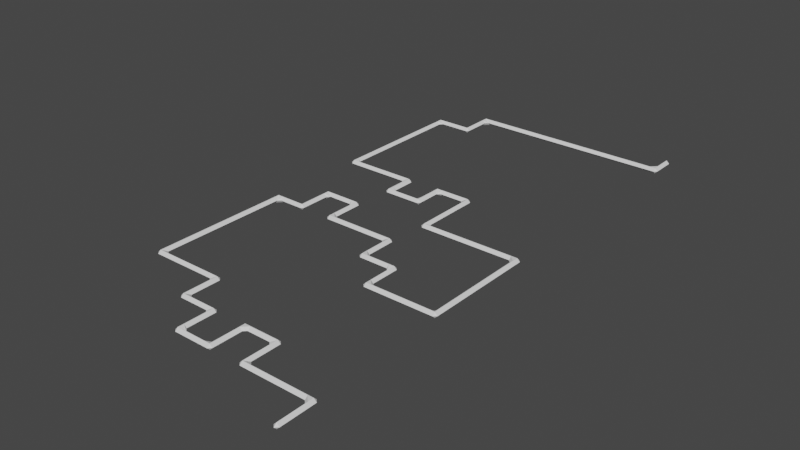 # Source: mazeSolution.blend  (saved by Blender 2.82.7; exported with 4.5.12 LTS)
import bpy
from mathutils import Matrix  # noqa: F401  (used for matrix-valued properties, if any)

bpy.ops.wm.read_factory_settings(use_empty=True)
scene = bpy.context.scene
scene.name = 'Scene'

# ---- collections
col_collection = bpy.data.collections.new('Collection'); scene.collection.children.link(col_collection)

# ---- world
world_world = bpy.data.worlds.new('World'); scene.world = world_world
world_world.use_nodes = True; world_world.node_tree.nodes.clear()
_N = world_world.node_tree.nodes; _L = world_world.node_tree.links
n0 = _N.new('ShaderNodeOutputWorld'); n0.name = 'World Output'; n0.location = (300, 300)
n1 = _N.new('ShaderNodeBackground'); n1.name = 'Background'; n1.location = (10, 300)
n1.inputs[0].default_value = (0.05088, 0.05088, 0.05088, 1.0)
_L.new(n1.outputs[0], n0.inputs[0])
n0.is_active_output = True
world_world.color = (0.05088, 0.05088, 0.05088)
world_world.use_sun_shadow = False
world_world.sun_shadow_jitter_overblur = 0.0

# ---- meshes
me_cube_001 = bpy.data.meshes.new('Cube.001')
me_cube_001.from_pydata([(-0.3447, -0.3954, -0.4716), (-0.3447, -0.3954, 0.4716), (-0.3447, 0.5477, -0.4716), (-0.3447, 0.5477, 0.4716), (0.5984, -0.3954, -0.4716), (0.5984, -0.3954, 0.4716), (0.5984, 0.5477, -0.4716), (0.5984, 0.5477, 0.4716), (-0.3447, 5.598, -0.4716), (-0.3447, 5.598, 0.4716), (0.5984, 5.598, -0.4716), (0.5984, 5.598, 0.4716), (-0.3447, 6.6, -0.4716), (-0.3447, 6.6, 0.4716), (0.5984, 6.6, -0.4716), (0.5984, 6.6, 0.4716), (-11.42, 5.598, -0.4716), (-11.42, 5.598, 0.4716), (-11.42, 6.6, -0.4716), (-11.42, 6.6, 0.4716), (-12.39, 5.598, -0.4716), (-12.39, 5.598, 0.4716), (-12.39, 6.6, -0.4716), (-12.39, 6.6, 0.4716), (-11.42, 11.61, -0.4716), (-11.42, 11.61, 0.4716), (-12.39, 11.61, -0.4716), (-12.39, 11.61, 0.4716), (-11.42, 12.64, -0.4716), (-11.42, 12.64, 0.4716), (-12.39, 12.64, -0.4716), (-12.39, 12.64, 0.4716), (-17.37, 11.61, -0.4716), (-17.37, 11.61, 0.4716), (-17.37, 12.64, -0.4716), (-17.37, 12.64, 0.4716), (-18.37, 11.61, -0.4716), (-18.37, 11.61, 0.4716), (-18.37, 12.64, -0.4716), (-18.37, 12.64, 0.4716), (-17.37, 6.562, -0.4716), (-17.37, 6.562, 0.4716), (-18.37, 6.562, -0.4716), (-18.37, 6.562, 0.4716), (-17.37, 5.572, -0.4716), (-17.37, 5.572, 0.4716), (-18.37, 5.572, -0.4716), (-18.37, 5.572, 0.4716), (-23.4, 6.562, -0.4716), (-23.4, 6.562, 0.4716), (-23.4, 5.572, -0.4716), (-23.4, 5.572, 0.4716), (-24.41, 6.562, -0.4716), (-24.41, 6.562, 0.4716), (-24.41, 5.572, -0.4716), (-24.41, 5.572, 0.4716), (-23.4, 11.64, -0.4716), (-23.4, 11.64, 0.4716), (-24.41, 11.64, -0.4716), (-24.41, 11.64, 0.4716), (-23.4, 12.58, -0.4716), (-23.4, 12.58, 0.4716), (-24.41, 12.58, -0.4716), (-24.41, 12.58, 0.4716), (-29.41, 11.64, -0.4716), (-29.41, 11.64, 0.4716), (-29.41, 12.58, -0.4716), (-29.41, 12.58, 0.4716), (-30.43, 11.64, -0.4716), (-30.43, 11.64, 0.4716), (-30.43, 12.58, -0.4716), (-30.43, 12.58, 0.4716), (-29.41, 17.63, -0.4716), (-29.41, 17.63, 0.4716), (-30.43, 17.63, -0.4716), (-30.43, 17.63, 0.4716), (-29.41, 18.6, -0.4716), (-29.41, 18.6, 0.4716), (-30.43, 18.6, -0.4716), (-30.43, 18.6, 0.4716), (-41.48, 17.63, -0.4716), (-41.48, 17.63, 0.4716), (-41.48, 18.6, -0.4716), (-41.48, 18.6, 0.4716), (-42.54, 17.63, -0.4716), (-42.54, 17.63, 0.4716), (-42.54, 18.6, -0.4716), (-42.54, 18.6, 0.4716), (-41.48, 41.58, -0.4716), (-41.48, 41.58, 0.4716), (-42.54, 41.58, -0.4716), (-42.54, 41.58, 0.4716), (-41.48, 42.58, -0.4716), (-41.48, 42.58, 0.4716), (-42.54, 42.58, -0.4716), (-42.54, 42.58, 0.4716), (-37.37, 41.58, -0.4716), (-37.37, 41.58, 0.4716), (-37.37, 42.58, -0.4716), (-37.37, 42.58, 0.4716), (-36.35, 41.58, -0.4716), (-36.35, 41.58, 0.4716), (-36.35, 42.58, -0.4716), (-36.35, 42.58, 0.4716), (-37.37, 47.65, -0.4716), (-37.37, 47.65, 0.4716), (-36.35, 47.65, -0.4716), (-36.35, 47.65, 0.4716), (-37.37, 48.62, -0.4716), (-37.37, 48.62, 0.4716), (-36.35, 48.62, -0.4716), (-36.35, 48.62, 0.4716), (-31.34, 47.65, -0.4716), (-31.34, 47.65, 0.4716), (-31.34, 48.62, -0.4716), (-31.34, 48.62, 0.4716), (-30.34, 47.65, -0.4716), (-30.34, 47.65, 0.4716), (-30.34, 48.62, -0.4716), (-30.34, 48.62, 0.4716), (-31.34, 42.58, -0.4716), (-31.34, 42.58, 0.4716), (-30.34, 42.58, -0.4716), (-30.34, 42.58, 0.4716), (-31.34, 41.54, -0.4716), (-31.34, 41.54, 0.4716), (-30.34, 41.54, -0.4716), (-30.34, 41.54, 0.4716), (-19.35, 42.58, -0.4716), (-19.35, 42.58, 0.4716), (-19.35, 41.54, -0.4716), (-19.35, 41.54, 0.4716), (-18.34, 42.58, -0.4716), (-18.34, 42.58, 0.4716), (-18.34, 41.54, -0.4716), (-18.34, 41.54, 0.4716), (-19.35, 36.59, -0.4716), (-19.35, 36.59, 0.4716), (-18.34, 36.59, -0.4716), (-18.34, 36.59, 0.4716), (-19.35, 35.58, -0.4716), (-19.35, 35.58, 0.4716), (-18.34, 35.58, -0.4716), (-18.34, 35.58, 0.4716), (-13.35, 36.59, -0.4716), (-13.35, 36.59, 0.4716), (-13.35, 35.58, -0.4716), (-13.35, 35.58, 0.4716), (-12.41, 36.59, -0.4716), (-12.41, 36.59, 0.4716), (-12.41, 35.58, -0.4716), (-12.41, 35.58, 0.4716), (-13.35, 30.62, -0.4716), (-13.35, 30.62, 0.4716), (-12.41, 30.62, -0.4716), (-12.41, 30.62, 0.4716), (-13.35, 29.6, -0.4716), (-13.35, 29.6, 0.4716), (-12.41, 29.6, -0.4716), (-12.41, 29.6, 0.4716), (-1.372, 30.62, -0.4716), (-1.372, 30.62, 0.4716), (-1.372, 29.6, -0.4716), (-1.372, 29.6, 0.4716), (-0.332, 30.62, -0.4716), (-0.332, 30.62, 0.4716), (-0.332, 29.6, -0.4716), (-0.332, 29.6, 0.4716), (-1.372, 42.56, -0.4716), (-1.372, 42.56, 0.4716), (-0.332, 42.56, -0.4716), (-0.332, 42.56, 0.4716), (-1.372, 48.61, -0.4716), (-1.372, 48.61, 0.4716), (-0.332, 48.61, -0.4716), (-0.332, 48.61, 0.4716), (-1.372, 49.63, -0.4716), (-1.372, 49.63, 0.4716), (-0.332, 49.63, -0.4716), (-0.332, 49.63, 0.4716), (-17.4, 48.61, -0.4716), (-17.4, 48.61, 0.4716), (-17.4, 49.63, -0.4716), (-17.4, 49.63, 0.4716), (-18.36, 48.61, -0.4716), (-18.36, 48.61, 0.4716), (-18.36, 49.63, -0.4716), (-18.36, 49.63, 0.4716), (-17.4, 59.69, -0.4716), (-17.4, 59.69, 0.4716), (-18.36, 59.69, -0.4716), (-18.36, 59.69, 0.4716), (-17.4, 60.68, -0.4716), (-17.4, 60.68, 0.4716), (-18.36, 60.68, -0.4716), (-18.36, 60.68, 0.4716), (-23.43, 59.69, -0.4716), (-23.43, 59.69, 0.4716), (-23.43, 60.68, -0.4716), (-23.43, 60.68, 0.4716), (-24.48, 59.69, -0.4716), (-24.48, 59.69, 0.4716), (-24.48, 60.68, -0.4716), (-24.48, 60.68, 0.4716), (-23.43, 55.68, -0.4716), (-23.43, 55.68, 0.4716), (-24.48, 55.68, -0.4716), (-24.48, 55.68, 0.4716), (-23.43, 54.71, -0.4716), (-23.43, 54.71, 0.4716), (-24.48, 54.71, -0.4716), (-24.48, 54.71, 0.4716), (-29.41, 55.68, -0.4716), (-29.41, 55.68, 0.4716), (-29.41, 54.71, -0.4716), (-29.41, 54.71, 0.4716), (-30.55, 55.68, -0.4716), (-30.55, 55.68, 0.4716), (-30.55, 54.71, -0.4716), (-30.55, 54.71, 0.4716), (-29.41, 59.68, -0.4716), (-29.41, 59.68, 0.4716), (-30.55, 59.68, -0.4716), (-30.55, 59.68, 0.4716), (-29.41, 60.63, -0.4716), (-29.41, 60.63, 0.4716), (-30.55, 60.63, -0.4716), (-30.55, 60.63, 0.4716), (-41.52, 59.68, -0.4716), (-41.52, 59.68, 0.4716), (-41.52, 60.63, -0.4716), (-41.52, 60.63, 0.4716), (-42.51, 59.68, -0.4716), (-42.51, 59.68, 0.4716), (-42.51, 60.63, -0.4716), (-42.51, 60.63, 0.4716), (-41.52, 68.76, -0.4716), (-41.52, 68.76, 0.4716), (-42.51, 68.76, -0.4716), (-42.51, 68.76, 0.4716), (-41.52, 83.72, -0.4716), (-41.52, 83.72, 0.4716), (-42.51, 83.72, -0.4716), (-42.51, 83.72, 0.4716), (-41.52, 84.68, -0.4716), (-41.52, 84.68, 0.4716), (-42.51, 84.68, -0.4716), (-42.51, 84.68, 0.4716), (-36.39, 83.72, -0.4716), (-36.39, 83.72, 0.4716), (-36.39, 84.68, -0.4716), (-36.39, 84.68, 0.4716), (-35.41, 83.72, -0.4716), (-35.41, 83.72, 0.4716), (-35.41, 84.68, -0.4716), (-35.41, 84.68, 0.4716), (-36.39, 89.55, -0.4716), (-36.39, 89.55, 0.4716), (-35.41, 89.55, -0.4716), (-35.41, 89.55, 0.4716), (-36.39, 90.59, -0.4716), (-36.39, 90.59, 0.4716), (-35.41, 90.59, -0.4716), (-35.41, 90.59, 0.4716), (-1.352, 89.55, -0.4716), (-1.352, 89.55, 0.4716), (-1.352, 90.59, -0.4716), (-1.352, 90.59, 0.4716), (-0.3316, 89.55, -0.4716), (-0.3316, 89.55, 0.4716), (-0.3316, 90.59, -0.4716), (-0.3316, 90.59, 0.4716), (-1.352, 94.62, -0.4716), (-1.352, 94.62, 0.4716), (-0.3316, 94.62, -0.4716), (-0.3316, 94.62, 0.4716)], [], [(0, 1, 3, 2), (3, 7, 11, 9), (6, 7, 5, 4), (4, 5, 1, 0), (2, 6, 4, 0), (7, 3, 1, 5), (9, 11, 15, 13), (2, 3, 9, 8), (7, 6, 10, 11), (6, 2, 8, 10), (12, 13, 15, 14), (9, 13, 19, 17), (11, 10, 14, 15), (10, 8, 12, 14), (17, 19, 23, 21), (8, 9, 17, 16), (12, 8, 16, 18), (13, 12, 18, 19), (20, 21, 23, 22), (16, 17, 21, 20), (18, 16, 20, 22), (18, 22, 26, 24), (24, 26, 30, 28), (22, 23, 27, 26), (19, 18, 24, 25), (23, 19, 25, 27), (29, 28, 30, 31), (27, 31, 35, 33), (27, 25, 29, 31), (25, 24, 28, 29), (32, 33, 41, 40), (26, 27, 33, 32), (30, 26, 32, 34), (31, 30, 34, 35), (36, 37, 39, 38), (33, 35, 39, 37), (35, 34, 38, 39), (34, 32, 36, 38), (41, 43, 47, 45), (33, 37, 43, 41), (37, 36, 42, 43), (36, 32, 40, 42), (44, 45, 47, 46), (40, 41, 45, 44), (42, 40, 44, 46), (42, 46, 50, 48), (50, 51, 55, 54), (46, 47, 51, 50), (43, 42, 48, 49), (47, 43, 49, 51), (53, 52, 54, 55), (51, 49, 53, 55), (52, 53, 59, 58), (48, 50, 54, 52), (56, 58, 62, 60), (48, 52, 58, 56), (49, 48, 56, 57), (53, 49, 57, 59), (61, 60, 62, 63), (59, 63, 67, 65), (59, 57, 61, 63), (57, 56, 60, 61), (66, 64, 68, 70), (58, 59, 65, 64), (62, 58, 64, 66), (63, 62, 66, 67), (68, 69, 71, 70), (64, 65, 69, 68), (65, 67, 71, 69), (66, 70, 74, 72), (72, 74, 78, 76), (70, 71, 75, 74), (67, 66, 72, 73), (71, 67, 73, 75), (77, 76, 78, 79), (73, 72, 76, 77), (75, 73, 77, 79), (75, 79, 83, 81), (81, 83, 87, 85), (79, 78, 82, 83), (74, 75, 81, 80), (78, 74, 80, 82), (84, 85, 87, 86), (82, 86, 90, 88), (82, 80, 84, 86), (80, 81, 85, 84), (88, 90, 94, 92), (83, 82, 88, 89), (87, 83, 89, 91), (86, 87, 91, 90), (93, 92, 94, 95), (90, 91, 95, 94), (91, 89, 93, 95), (92, 93, 99, 98), (96, 98, 102, 100), (93, 89, 97, 99), (88, 92, 98, 96), (89, 88, 96, 97), (101, 100, 102, 103), (97, 96, 100, 101), (99, 97, 101, 103), (99, 103, 107, 105), (106, 104, 108, 110), (103, 102, 106, 107), (98, 99, 105, 104), (102, 98, 104, 106), (108, 109, 111, 110), (104, 105, 109, 108), (105, 107, 111, 109), (111, 107, 113, 115), (115, 113, 117, 119), (106, 110, 114, 112), (110, 111, 115, 114), (107, 106, 112, 113), (117, 116, 118, 119), (114, 115, 119, 118), (112, 114, 118, 116), (117, 113, 121, 123), (121, 120, 124, 125), (116, 117, 123, 122), (112, 116, 122, 120), (113, 112, 120, 121), (125, 124, 126, 127), (120, 122, 126, 124), (127, 126, 130, 131), (123, 121, 125, 127), (130, 128, 132, 134), (126, 122, 128, 130), (122, 123, 129, 128), (123, 127, 131, 129), (132, 133, 135, 134), (128, 129, 133, 132), (129, 131, 135, 133), (135, 131, 137, 139), (138, 139, 145, 144), (130, 134, 138, 136), (134, 135, 139, 138), (131, 130, 136, 137), (141, 140, 142, 143), (136, 138, 142, 140), (137, 136, 140, 141), (139, 137, 141, 143), (146, 144, 148, 150), (139, 143, 147, 145), (142, 138, 144, 146), (143, 142, 146, 147), (148, 149, 151, 150), (151, 147, 153, 155), (145, 147, 151, 149), (144, 145, 149, 148), (152, 154, 158, 156), (147, 146, 152, 153), (146, 150, 154, 152), (150, 151, 155, 154), (157, 156, 158, 159), (153, 152, 156, 157), (155, 153, 157, 159), (159, 158, 162, 163), (162, 160, 164, 166), (154, 155, 161, 160), (158, 154, 160, 162), (155, 159, 163, 161), (164, 165, 167, 166), (165, 164, 170, 171), (161, 163, 167, 165), (163, 162, 166, 167), (169, 171, 175, 173), (160, 161, 169, 168), (161, 165, 171, 169), (164, 160, 168, 170), (174, 172, 176, 178), (171, 170, 174, 175), (170, 168, 172, 174), (168, 169, 173, 172), (176, 177, 179, 178), (172, 173, 181, 180), (173, 175, 179, 177), (175, 174, 178, 179), (183, 182, 188, 189), (173, 177, 183, 181), (176, 172, 180, 182), (177, 176, 182, 183), (184, 185, 187, 186), (182, 180, 184, 186), (180, 181, 185, 184), (181, 183, 187, 185), (191, 189, 193, 195), (182, 186, 190, 188), (187, 183, 189, 191), (186, 187, 191, 190), (193, 192, 194, 195), (194, 190, 196, 198), (188, 190, 194, 192), (189, 188, 192, 193), (197, 199, 203, 201), (190, 191, 197, 196), (191, 195, 199, 197), (195, 194, 198, 199), (200, 201, 203, 202), (197, 201, 207, 205), (198, 196, 200, 202), (199, 198, 202, 203), (205, 207, 211, 209), (196, 197, 205, 204), (200, 196, 204, 206), (201, 200, 206, 207), (208, 209, 211, 210), (204, 205, 209, 208), (206, 204, 208, 210), (206, 210, 214, 212), (212, 214, 218, 216), (210, 211, 215, 214), (207, 206, 212, 213), (211, 207, 213, 215), (217, 216, 218, 219), (214, 215, 219, 218), (215, 213, 217, 219), (216, 217, 223, 222), (223, 221, 225, 227), (217, 213, 221, 223), (212, 216, 222, 220), (213, 212, 220, 221), (225, 224, 226, 227), (227, 226, 230, 231), (220, 222, 226, 224), (221, 220, 224, 225), (229, 231, 235, 233), (226, 222, 228, 230), (222, 223, 229, 228), (223, 227, 231, 229), (232, 233, 235, 234), (228, 229, 233, 232), (230, 228, 232, 234), (230, 234, 238, 236), (239, 237, 241, 243), (234, 235, 239, 238), (231, 230, 236, 237), (235, 231, 237, 239), (243, 241, 245, 247), (237, 236, 240, 241), (236, 238, 242, 240), (238, 239, 243, 242), (245, 244, 246, 247), (241, 240, 248, 249), (240, 242, 246, 244), (242, 243, 247, 246), (251, 249, 253, 255), (240, 244, 250, 248), (245, 241, 249, 251), (244, 245, 251, 250), (253, 252, 254, 255), (249, 248, 252, 253), (248, 250, 254, 252), (254, 250, 256, 258), (258, 256, 260, 262), (251, 255, 259, 257), (255, 254, 258, 259), (250, 251, 257, 256), (260, 261, 263, 262), (263, 259, 265, 267), (257, 259, 263, 261), (256, 257, 261, 260), (267, 265, 269, 271), (259, 258, 264, 265), (258, 262, 266, 264), (262, 263, 267, 266), (269, 268, 270, 271), (271, 270, 274, 275), (264, 266, 270, 268), (265, 264, 268, 269), (272, 273, 275, 274), (270, 266, 272, 274), (266, 267, 273, 272), (267, 271, 275, 273)])
_uv = me_cube_001.uv_layers.new(name='UVMap')
_uv.uv.foreach_set('vector', [0.375, 0.0, 0.625, 0.0, 0.625, 0.25, 0.375, 0.25, 0.875, 0.5, 0.625, 0.5, 0.625, 0.5, 0.875, 0.5, 0.375, 0.5, 0.625, 0.5, 0.625, 0.75, 0.375, 0.75, 0.375, 0.75, 0.625, 0.75, 0.625, 1.0, 0.375, 1.0, 0.125, 0.5, 0.375, 0.5, 0.375, 0.75, 0.125, 0.75, 0.625, 0.5, 0.875, 0.5, 0.875, 0.75, 0.625, 0.75, 0.875, 0.5, 0.625, 0.5, 0.625, 0.5, 0.875, 0.5, 0.375, 0.25, 0.625, 0.25, 0.625, 0.25, 0.375, 0.25, 0.625, 0.5, 0.375, 0.5, 0.375, 0.5, 0.625, 0.5, 0.375, 0.5, 0.125, 0.5, 0.125, 0.5, 0.375, 0.5, 0.375, 0.25, 0.625, 0.25, 0.625, 0.5, 0.375, 0.5, 0.875, 0.5, 0.875, 0.5, 0.875, 0.5, 0.875, 0.5, 0.625, 0.5, 0.375, 0.5, 0.375, 0.5, 0.625, 0.5, 0.375, 0.5, 0.125, 0.5, 0.125, 0.5, 0.375, 0.5, 0.875, 0.5, 0.875, 0.5, 0.875, 0.5, 0.875, 0.5, 0.375, 0.25, 0.625, 0.25, 0.625, 0.25, 0.375, 0.25, 0.125, 0.5, 0.125, 0.5, 0.125, 0.5, 0.125, 0.5, 0.625, 0.25, 0.375, 0.25, 0.375, 0.25, 0.625, 0.25, 0.375, 0.25, 0.625, 0.25, 0.625, 0.25, 0.375, 0.25, 0.375, 0.25, 0.625, 0.25, 0.625, 0.25, 0.375, 0.25, 0.125, 0.5, 0.125, 0.5, 0.125, 0.5, 0.125, 0.5, 0.125, 0.5, 0.125, 0.5, 0.125, 0.5, 0.125, 0.5, 0.125, 0.5, 0.125, 0.5, 0.125, 0.5, 0.125, 0.5, 0.375, 0.25, 0.625, 0.25, 0.625, 0.25, 0.375, 0.25, 0.625, 0.25, 0.375, 0.25, 0.375, 0.25, 0.625, 0.25, 0.875, 0.5, 0.875, 0.5, 0.875, 0.5, 0.875, 0.5, 0.625, 0.25, 0.375, 0.25, 0.375, 0.25, 0.625, 0.25, 0.875, 0.5, 0.875, 0.5, 0.875, 0.5, 0.875, 0.5, 0.875, 0.5, 0.875, 0.5, 0.875, 0.5, 0.875, 0.5, 0.625, 0.25, 0.375, 0.25, 0.375, 0.25, 0.625, 0.25, 0.375, 0.25, 0.625, 0.25, 0.625, 0.25, 0.375, 0.25, 0.375, 0.25, 0.625, 0.25, 0.625, 0.25, 0.375, 0.25, 0.125, 0.5, 0.125, 0.5, 0.125, 0.5, 0.125, 0.5, 0.625, 0.25, 0.375, 0.25, 0.375, 0.25, 0.625, 0.25, 0.375, 0.25, 0.625, 0.25, 0.625, 0.25, 0.375, 0.25, 0.875, 0.5, 0.875, 0.5, 0.875, 0.5, 0.875, 0.5, 0.625, 0.25, 0.375, 0.25, 0.375, 0.25, 0.625, 0.25, 0.125, 0.5, 0.125, 0.5, 0.125, 0.5, 0.125, 0.5, 0.875, 0.5, 0.875, 0.5, 0.875, 0.5, 0.875, 0.5, 0.875, 0.5, 0.875, 0.5, 0.875, 0.5, 0.875, 0.5, 0.625, 0.25, 0.375, 0.25, 0.375, 0.25, 0.625, 0.25, 0.125, 0.5, 0.125, 0.5, 0.125, 0.5, 0.125, 0.5, 0.375, 0.25, 0.625, 0.25, 0.625, 0.25, 0.375, 0.25, 0.375, 0.25, 0.625, 0.25, 0.625, 0.25, 0.375, 0.25, 0.125, 0.5, 0.125, 0.5, 0.125, 0.5, 0.125, 0.5, 0.125, 0.5, 0.125, 0.5, 0.125, 0.5, 0.125, 0.5, 0.375, 0.25, 0.625, 0.25, 0.625, 0.25, 0.375, 0.25, 0.375, 0.25, 0.625, 0.25, 0.625, 0.25, 0.375, 0.25, 0.625, 0.25, 0.375, 0.25, 0.375, 0.25, 0.625, 0.25, 0.875, 0.5, 0.875, 0.5, 0.875, 0.5, 0.875, 0.5, 0.625, 0.25, 0.375, 0.25, 0.375, 0.25, 0.625, 0.25, 0.875, 0.5, 0.875, 0.5, 0.875, 0.5, 0.875, 0.5, 0.375, 0.25, 0.625, 0.25, 0.625, 0.25, 0.375, 0.25, 0.125, 0.5, 0.125, 0.5, 0.125, 0.5, 0.125, 0.5, 0.125, 0.5, 0.125, 0.5, 0.125, 0.5, 0.125, 0.5, 0.125, 0.5, 0.125, 0.5, 0.125, 0.5, 0.125, 0.5, 0.625, 0.25, 0.375, 0.25, 0.375, 0.25, 0.625, 0.25, 0.875, 0.5, 0.875, 0.5, 0.875, 0.5, 0.875, 0.5, 0.625, 0.25, 0.375, 0.25, 0.375, 0.25, 0.625, 0.25, 0.875, 0.5, 0.875, 0.5, 0.875, 0.5, 0.875, 0.5, 0.875, 0.5, 0.875, 0.5, 0.875, 0.5, 0.875, 0.5, 0.625, 0.25, 0.375, 0.25, 0.375, 0.25, 0.625, 0.25, 0.125, 0.5, 0.125, 0.5, 0.125, 0.5, 0.125, 0.5, 0.375, 0.25, 0.625, 0.25, 0.625, 0.25, 0.375, 0.25, 0.125, 0.5, 0.125, 0.5, 0.125, 0.5, 0.125, 0.5, 0.625, 0.25, 0.375, 0.25, 0.375, 0.25, 0.625, 0.25, 0.375, 0.25, 0.625, 0.25, 0.625, 0.25, 0.375, 0.25, 0.375, 0.25, 0.625, 0.25, 0.625, 0.25, 0.375, 0.25, 0.875, 0.5, 0.875, 0.5, 0.875, 0.5, 0.875, 0.5, 0.125, 0.5, 0.125, 0.5, 0.125, 0.5, 0.125, 0.5, 0.125, 0.5, 0.125, 0.5, 0.125, 0.5, 0.125, 0.5, 0.375, 0.25, 0.625, 0.25, 0.625, 0.25, 0.375, 0.25, 0.625, 0.25, 0.375, 0.25, 0.375, 0.25, 0.625, 0.25, 0.875, 0.5, 0.875, 0.5, 0.875, 0.5, 0.875, 0.5, 0.625, 0.25, 0.375, 0.25, 0.375, 0.25, 0.625, 0.25, 0.625, 0.25, 0.375, 0.25, 0.375, 0.25, 0.625, 0.25, 0.875, 0.5, 0.875, 0.5, 0.875, 0.5, 0.875, 0.5, 0.875, 0.5, 0.875, 0.5, 0.875, 0.5, 0.875, 0.5, 0.875, 0.5, 0.875, 0.5, 0.875, 0.5, 0.875, 0.5, 0.625, 0.25, 0.375, 0.25, 0.375, 0.25, 0.625, 0.25, 0.375, 0.25, 0.625, 0.25, 0.625, 0.25, 0.375, 0.25, 0.125, 0.5, 0.125, 0.5, 0.125, 0.5, 0.125, 0.5, 0.375, 0.25, 0.625, 0.25, 0.625, 0.25, 0.375, 0.25, 0.125, 0.5, 0.125, 0.5, 0.125, 0.5, 0.125, 0.5, 0.125, 0.5, 0.125, 0.5, 0.125, 0.5, 0.125, 0.5, 0.375, 0.25, 0.625, 0.25, 0.625, 0.25, 0.375, 0.25, 0.125, 0.5, 0.125, 0.5, 0.125, 0.5, 0.125, 0.5, 0.625, 0.25, 0.375, 0.25, 0.375, 0.25, 0.625, 0.25, 0.875, 0.5, 0.875, 0.5, 0.875, 0.5, 0.875, 0.5, 0.375, 0.25, 0.625, 0.25, 0.625, 0.25, 0.375, 0.25, 0.625, 0.25, 0.375, 0.25, 0.375, 0.25, 0.625, 0.25, 0.375, 0.25, 0.625, 0.25, 0.625, 0.25, 0.375, 0.25, 0.875, 0.5, 0.875, 0.5, 0.875, 0.5, 0.875, 0.5, 0.375, 0.25, 0.625, 0.25, 0.625, 0.25, 0.375, 0.25, 0.125, 0.5, 0.125, 0.5, 0.125, 0.5, 0.125, 0.5, 0.875, 0.5, 0.875, 0.5, 0.875, 0.5, 0.875, 0.5, 0.125, 0.5, 0.125, 0.5, 0.125, 0.5, 0.125, 0.5, 0.625, 0.25, 0.375, 0.25, 0.375, 0.25, 0.625, 0.25, 0.625, 0.25, 0.375, 0.25, 0.375, 0.25, 0.625, 0.25, 0.625, 0.25, 0.375, 0.25, 0.375, 0.25, 0.625, 0.25, 0.875, 0.5, 0.875, 0.5, 0.875, 0.5, 0.875, 0.5, 0.875, 0.5, 0.875, 0.5, 0.875, 0.5, 0.875, 0.5, 0.125, 0.5, 0.125, 0.5, 0.125, 0.5, 0.125, 0.5, 0.625, 0.25, 0.375, 0.25, 0.375, 0.25, 0.625, 0.25, 0.375, 0.25, 0.625, 0.25, 0.625, 0.25, 0.375, 0.25, 0.125, 0.5, 0.125, 0.5, 0.125, 0.5, 0.125, 0.5, 0.375, 0.25, 0.625, 0.25, 0.625, 0.25, 0.375, 0.25, 0.375, 0.25, 0.625, 0.25, 0.625, 0.25, 0.375, 0.25, 0.875, 0.5, 0.875, 0.5, 0.875, 0.5, 0.875, 0.5, 0.875, 0.5, 0.875, 0.5, 0.875, 0.5, 0.875, 0.5, 0.875, 0.5, 0.875, 0.5, 0.875, 0.5, 0.875, 0.5, 0.125, 0.5, 0.125, 0.5, 0.125, 0.5, 0.125, 0.5, 0.375, 0.25, 0.625, 0.25, 0.625, 0.25, 0.375, 0.25, 0.625, 0.25, 0.375, 0.25, 0.375, 0.25, 0.625, 0.25, 0.625, 0.25, 0.375, 0.25, 0.375, 0.25, 0.625, 0.25, 0.375, 0.25, 0.625, 0.25, 0.625, 0.25, 0.375, 0.25, 0.125, 0.5, 0.125, 0.5, 0.125, 0.5, 0.125, 0.5, 0.875, 0.5, 0.875, 0.5, 0.875, 0.5, 0.875, 0.5, 0.625, 0.25, 0.375, 0.25, 0.375, 0.25, 0.625, 0.25, 0.375, 0.25, 0.625, 0.25, 0.625, 0.25, 0.375, 0.25, 0.125, 0.5, 0.125, 0.5, 0.125, 0.5, 0.125, 0.5, 0.625, 0.25, 0.375, 0.25, 0.375, 0.25, 0.625, 0.25, 0.625, 0.25, 0.375, 0.25, 0.375, 0.25, 0.625, 0.25, 0.125, 0.5, 0.125, 0.5, 0.125, 0.5, 0.125, 0.5, 0.625, 0.25, 0.375, 0.25, 0.375, 0.25, 0.625, 0.25, 0.875, 0.5, 0.875, 0.5, 0.875, 0.5, 0.875, 0.5, 0.125, 0.5, 0.125, 0.5, 0.125, 0.5, 0.125, 0.5, 0.125, 0.5, 0.125, 0.5, 0.125, 0.5, 0.125, 0.5, 0.375, 0.25, 0.625, 0.25, 0.625, 0.25, 0.375, 0.25, 0.875, 0.5, 0.875, 0.5, 0.875, 0.5, 0.875, 0.5, 0.375, 0.25, 0.625, 0.25, 0.625, 0.25, 0.375, 0.25, 0.375, 0.25, 0.625, 0.25, 0.625, 0.25, 0.375, 0.25, 0.875, 0.5, 0.875, 0.5, 0.875, 0.5, 0.875, 0.5, 0.875, 0.5, 0.875, 0.5, 0.875, 0.5, 0.875, 0.5, 0.375, 0.25, 0.625, 0.25, 0.625, 0.25, 0.375, 0.25, 0.125, 0.5, 0.125, 0.5, 0.125, 0.5, 0.125, 0.5, 0.375, 0.25, 0.625, 0.25, 0.625, 0.25, 0.375, 0.25, 0.625, 0.25, 0.375, 0.25, 0.375, 0.25, 0.625, 0.25, 0.625, 0.25, 0.375, 0.25, 0.375, 0.25, 0.625, 0.25, 0.125, 0.5, 0.125, 0.5, 0.125, 0.5, 0.125, 0.5, 0.625, 0.25, 0.375, 0.25, 0.375, 0.25, 0.625, 0.25, 0.875, 0.5, 0.875, 0.5, 0.875, 0.5, 0.875, 0.5, 0.125, 0.5, 0.125, 0.5, 0.125, 0.5, 0.125, 0.5, 0.875, 0.5, 0.875, 0.5, 0.875, 0.5, 0.875, 0.5, 0.125, 0.5, 0.125, 0.5, 0.125, 0.5, 0.125, 0.5, 0.625, 0.25, 0.375, 0.25, 0.375, 0.25, 0.625, 0.25, 0.375, 0.25, 0.625, 0.25, 0.625, 0.25, 0.375, 0.25, 0.875, 0.5, 0.875, 0.5, 0.875, 0.5, 0.875, 0.5, 0.875, 0.5, 0.875, 0.5, 0.875, 0.5, 0.875, 0.5, 0.375, 0.25, 0.625, 0.25, 0.625, 0.25, 0.375, 0.25, 0.125, 0.5, 0.125, 0.5, 0.125, 0.5, 0.125, 0.5, 0.625, 0.25, 0.375, 0.25, 0.375, 0.25, 0.625, 0.25, 0.125, 0.5, 0.125, 0.5, 0.125, 0.5, 0.125, 0.5, 0.375, 0.25, 0.625, 0.25, 0.625, 0.25, 0.375, 0.25, 0.625, 0.25, 0.375, 0.25, 0.375, 0.25, 0.625, 0.25, 0.625, 0.25, 0.375, 0.25, 0.375, 0.25, 0.625, 0.25, 0.875, 0.5, 0.875, 0.5, 0.875, 0.5, 0.875, 0.5, 0.625, 0.25, 0.375, 0.25, 0.375, 0.25, 0.625, 0.25, 0.125, 0.5, 0.125, 0.5, 0.125, 0.5, 0.125, 0.5, 0.375, 0.25, 0.625, 0.25, 0.625, 0.25, 0.375, 0.25, 0.125, 0.5, 0.125, 0.5, 0.125, 0.5, 0.125, 0.5, 0.875, 0.5, 0.875, 0.5, 0.875, 0.5, 0.875, 0.5, 0.375, 0.25, 0.625, 0.25, 0.625, 0.25, 0.375, 0.25, 0.625, 0.25, 0.375, 0.25, 0.375, 0.25, 0.625, 0.25, 0.875, 0.5, 0.875, 0.5, 0.875, 0.5, 0.875, 0.5, 0.625, 0.25, 0.375, 0.25, 0.375, 0.25, 0.625, 0.25, 0.875, 0.5, 0.875, 0.5, 0.875, 0.5, 0.875, 0.5, 0.375, 0.25, 0.625, 0.25, 0.625, 0.25, 0.375, 0.25, 0.875, 0.5, 0.875, 0.5, 0.875, 0.5, 0.875, 0.5, 0.125, 0.5, 0.125, 0.5, 0.125, 0.5, 0.125, 0.5, 0.125, 0.5, 0.125, 0.5, 0.125, 0.5, 0.125, 0.5, 0.625, 0.25, 0.375, 0.25, 0.375, 0.25, 0.625, 0.25, 0.125, 0.5, 0.125, 0.5, 0.125, 0.5, 0.125, 0.5, 0.375, 0.25, 0.625, 0.25, 0.625, 0.25, 0.375, 0.25, 0.375, 0.25, 0.625, 0.25, 0.625, 0.25, 0.375, 0.25, 0.375, 0.25, 0.625, 0.25, 0.625, 0.25, 0.375, 0.25, 0.875, 0.5, 0.875, 0.5, 0.875, 0.5, 0.875, 0.5, 0.625, 0.25, 0.375, 0.25, 0.375, 0.25, 0.625, 0.25, 0.625, 0.25, 0.375, 0.25, 0.375, 0.25, 0.625, 0.25, 0.875, 0.5, 0.875, 0.5, 0.875, 0.5, 0.875, 0.5, 0.125, 0.5, 0.125, 0.5, 0.125, 0.5, 0.125, 0.5, 0.625, 0.25, 0.375, 0.25, 0.375, 0.25, 0.625, 0.25, 0.375, 0.25, 0.625, 0.25, 0.625, 0.25, 0.375, 0.25, 0.125, 0.5, 0.125, 0.5, 0.125, 0.5, 0.125, 0.5, 0.375, 0.25, 0.625, 0.25, 0.625, 0.25, 0.375, 0.25, 0.875, 0.5, 0.875, 0.5, 0.875, 0.5, 0.875, 0.5, 0.875, 0.5, 0.875, 0.5, 0.875, 0.5, 0.875, 0.5, 0.125, 0.5, 0.125, 0.5, 0.125, 0.5, 0.125, 0.5, 0.875, 0.5, 0.875, 0.5, 0.875, 0.5, 0.875, 0.5, 0.375, 0.25, 0.625, 0.25, 0.625, 0.25, 0.375, 0.25, 0.625, 0.25, 0.375, 0.25, 0.375, 0.25, 0.625, 0.25, 0.125, 0.5, 0.125, 0.5, 0.125, 0.5, 0.125, 0.5, 0.125, 0.5, 0.125, 0.5, 0.125, 0.5, 0.125, 0.5, 0.625, 0.25, 0.375, 0.25, 0.375, 0.25, 0.625, 0.25, 0.875, 0.5, 0.875, 0.5, 0.875, 0.5, 0.875, 0.5, 0.375, 0.25, 0.625, 0.25, 0.625, 0.25, 0.375, 0.25, 0.875, 0.5, 0.875, 0.5, 0.875, 0.5, 0.875, 0.5, 0.625, 0.25, 0.375, 0.25, 0.375, 0.25, 0.625, 0.25, 0.375, 0.25, 0.625, 0.25, 0.625, 0.25, 0.375, 0.25, 0.875, 0.5, 0.875, 0.5, 0.875, 0.5, 0.875, 0.5, 0.125, 0.5, 0.125, 0.5, 0.125, 0.5, 0.125, 0.5, 0.625, 0.25, 0.375, 0.25, 0.375, 0.25, 0.625, 0.25, 0.875, 0.5, 0.875, 0.5, 0.875, 0.5, 0.875, 0.5, 0.375, 0.25, 0.625, 0.25, 0.625, 0.25, 0.375, 0.25, 0.125, 0.5, 0.125, 0.5, 0.125, 0.5, 0.125, 0.5, 0.625, 0.25, 0.375, 0.25, 0.375, 0.25, 0.625, 0.25, 0.375, 0.25, 0.625, 0.25, 0.625, 0.25, 0.375, 0.25, 0.375, 0.25, 0.625, 0.25, 0.625, 0.25, 0.375, 0.25, 0.125, 0.5, 0.125, 0.5, 0.125, 0.5, 0.125, 0.5, 0.125, 0.5, 0.125, 0.5, 0.125, 0.5, 0.125, 0.5, 0.125, 0.5, 0.125, 0.5, 0.125, 0.5, 0.125, 0.5, 0.375, 0.25, 0.625, 0.25, 0.625, 0.25, 0.375, 0.25, 0.625, 0.25, 0.375, 0.25, 0.375, 0.25, 0.625, 0.25, 0.875, 0.5, 0.875, 0.5, 0.875, 0.5, 0.875, 0.5, 0.625, 0.25, 0.375, 0.25, 0.375, 0.25, 0.625, 0.25, 0.375, 0.25, 0.625, 0.25, 0.625, 0.25, 0.375, 0.25, 0.875, 0.5, 0.875, 0.5, 0.875, 0.5, 0.875, 0.5, 0.375, 0.25, 0.625, 0.25, 0.625, 0.25, 0.375, 0.25, 0.875, 0.5, 0.875, 0.5, 0.875, 0.5, 0.875, 0.5, 0.875, 0.5, 0.875, 0.5, 0.875, 0.5, 0.875, 0.5, 0.125, 0.5, 0.125, 0.5, 0.125, 0.5, 0.125, 0.5, 0.625, 0.25, 0.375, 0.25, 0.375, 0.25, 0.625, 0.25, 0.625, 0.25, 0.375, 0.25, 0.375, 0.25, 0.625, 0.25, 0.625, 0.25, 0.375, 0.25, 0.375, 0.25, 0.625, 0.25, 0.125, 0.5, 0.125, 0.5, 0.125, 0.5, 0.125, 0.5, 0.625, 0.25, 0.375, 0.25, 0.375, 0.25, 0.625, 0.25, 0.875, 0.5, 0.875, 0.5, 0.875, 0.5, 0.875, 0.5, 0.125, 0.5, 0.125, 0.5, 0.125, 0.5, 0.125, 0.5, 0.375, 0.25, 0.625, 0.25, 0.625, 0.25, 0.375, 0.25, 0.875, 0.5, 0.875, 0.5, 0.875, 0.5, 0.875, 0.5, 0.375, 0.25, 0.625, 0.25, 0.625, 0.25, 0.375, 0.25, 0.375, 0.25, 0.625, 0.25, 0.625, 0.25, 0.375, 0.25, 0.125, 0.5, 0.125, 0.5, 0.125, 0.5, 0.125, 0.5, 0.125, 0.5, 0.125, 0.5, 0.125, 0.5, 0.125, 0.5, 0.875, 0.5, 0.875, 0.5, 0.875, 0.5, 0.875, 0.5, 0.375, 0.25, 0.625, 0.25, 0.625, 0.25, 0.375, 0.25, 0.625, 0.25, 0.375, 0.25, 0.375, 0.25, 0.625, 0.25, 0.875, 0.5, 0.875, 0.5, 0.875, 0.5, 0.875, 0.5, 0.875, 0.5, 0.875, 0.5, 0.875, 0.5, 0.875, 0.5, 0.625, 0.25, 0.375, 0.25, 0.375, 0.25, 0.625, 0.25, 0.125, 0.5, 0.125, 0.5, 0.125, 0.5, 0.125, 0.5, 0.375, 0.25, 0.625, 0.25, 0.625, 0.25, 0.375, 0.25, 0.625, 0.25, 0.375, 0.25, 0.375, 0.25, 0.625, 0.25, 0.625, 0.25, 0.375, 0.25, 0.375, 0.25, 0.625, 0.25, 0.125, 0.5, 0.125, 0.5, 0.125, 0.5, 0.125, 0.5, 0.375, 0.25, 0.625, 0.25, 0.625, 0.25, 0.375, 0.25, 0.875, 0.5, 0.875, 0.5, 0.875, 0.5, 0.875, 0.5, 0.125, 0.5, 0.125, 0.5, 0.125, 0.5, 0.125, 0.5, 0.875, 0.5, 0.875, 0.5, 0.875, 0.5, 0.875, 0.5, 0.375, 0.25, 0.625, 0.25, 0.625, 0.25, 0.375, 0.25, 0.625, 0.25, 0.375, 0.25, 0.375, 0.25, 0.625, 0.25, 0.625, 0.25, 0.375, 0.25, 0.375, 0.25, 0.625, 0.25, 0.125, 0.5, 0.125, 0.5, 0.125, 0.5, 0.125, 0.5, 0.125, 0.5, 0.125, 0.5, 0.125, 0.5, 0.125, 0.5, 0.125, 0.5, 0.125, 0.5, 0.125, 0.5, 0.125, 0.5, 0.875, 0.5, 0.875, 0.5, 0.875, 0.5, 0.875, 0.5, 0.625, 0.25, 0.375, 0.25, 0.375, 0.25, 0.625, 0.25, 0.375, 0.25, 0.625, 0.25, 0.625, 0.25, 0.375, 0.25, 0.375, 0.25, 0.625, 0.25, 0.625, 0.25, 0.375, 0.25, 0.875, 0.5, 0.875, 0.5, 0.875, 0.5, 0.875, 0.5, 0.875, 0.5, 0.875, 0.5, 0.875, 0.5, 0.875, 0.5, 0.375, 0.25, 0.625, 0.25, 0.625, 0.25, 0.375, 0.25, 0.875, 0.5, 0.875, 0.5, 0.875, 0.5, 0.875, 0.5, 0.625, 0.25, 0.375, 0.25, 0.375, 0.25, 0.625, 0.25, 0.125, 0.5, 0.125, 0.5, 0.125, 0.5, 0.125, 0.5, 0.375, 0.25, 0.625, 0.25, 0.625, 0.25, 0.375, 0.25, 0.625, 0.25, 0.375, 0.25, 0.375, 0.25, 0.625, 0.25, 0.625, 0.25, 0.375, 0.25, 0.375, 0.25, 0.625, 0.25, 0.125, 0.5, 0.125, 0.5, 0.125, 0.5, 0.125, 0.5, 0.625, 0.25, 0.375, 0.25, 0.375, 0.25, 0.625, 0.25, 0.375, 0.25, 0.625, 0.25, 0.625, 0.25, 0.375, 0.25, 0.125, 0.5, 0.125, 0.5, 0.125, 0.5, 0.125, 0.5, 0.375, 0.25, 0.625, 0.25, 0.625, 0.25, 0.375, 0.25, 0.875, 0.5, 0.875, 0.5, 0.875, 0.5, 0.875, 0.5])
me_cube_001.use_remesh_fix_poles = True
me_cube_001.use_remesh_preserve_attributes = False
me_cube_001.use_mirror_vertex_groups = False
me_cube_001.update()

# ---- objects
ob_mazesolution = bpy.data.objects.new('mazeSolution', me_cube_001)

# ---- transforms, parenting, visibility, modifiers, constraints
ob_mazesolution.location = (4.364, -87.58, 0.0)
ob_mazesolution.lineart.crease_threshold = 0.0
_m = ob_mazesolution.modifiers.new('Bevel', 'BEVEL')
_m.width = 1.09
_m.width_pct = 1.09
_m.limit_method = 'NONE'
_m.profile = 0.0

# ---- collection membership
col_collection.objects.link(ob_mazesolution)

# ---- scene / render settings (as saved in the file)
scene.frame_start = 1; scene.frame_end = 250; scene.frame_set(1)
scene.render.engine = 'BLENDER_EEVEE_NEXT'
scene.cycles.use_denoising = False
scene.cycles.samples = 128
scene.cycles.sampling_pattern = 'TABULATED_SOBOL'
scene.cycles.use_adaptive_sampling = False
scene.cycles.use_light_tree = False
scene.view_settings.view_transform = 'Filmic'
bpy.context.view_layer.update()

# ---- added for rendering (the .blend has no active camera and no usable light): camera, sun
cam_auto = bpy.data.cameras.new('AutoCamera')
cam_auto.lens = 50.0
cam_auto.sensor_width = 36.0
cam_auto.clip_end = 1694.56
ob_auto_camera = bpy.data.objects.new('AutoCamera', cam_auto)
scene.collection.objects.link(ob_auto_camera)
ob_auto_camera.location = (79.948, -156.331, 77.2454)
ob_auto_camera.rotation_euler = (1.09748, -7.21219e-08, 0.694738)
scene.camera = ob_auto_camera
light_auto_sun = bpy.data.lights.new('AutoSun', 'SUN')
light_auto_sun.energy = 3.0
light_auto_sun.angle = 0.0523599
ob_auto_sun = bpy.data.objects.new('AutoSun', light_auto_sun)
scene.collection.objects.link(ob_auto_sun)
ob_auto_sun.rotation_euler = (0.872665, 0.174533, 0.523599)
bpy.context.view_layer.update()
